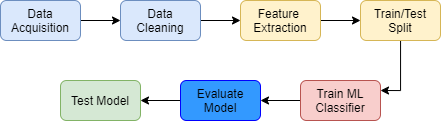

The diagram above was exported from draw.io. Its source (the exported page's mxGraphModel, read from the mxfile embedded in the PNG):
<mxGraphModel dx="541" dy="885" grid="1" gridSize="10" guides="1" tooltips="1" connect="1" arrows="1" fold="1" page="1" pageScale="1" pageWidth="850" pageHeight="1100" math="0" shadow="0">
  <root>
    <mxCell id="0" />
    <mxCell id="1" parent="0" />
    <mxCell id="YQ7UT58bo7sLI-UNQXcw-11" value="" style="edgeStyle=orthogonalEdgeStyle;rounded=0;orthogonalLoop=1;jettySize=auto;html=1;" edge="1" parent="1" source="YQ7UT58bo7sLI-UNQXcw-1" target="YQ7UT58bo7sLI-UNQXcw-2">
      <mxGeometry relative="1" as="geometry" />
    </mxCell>
    <mxCell id="YQ7UT58bo7sLI-UNQXcw-1" value="Data Acquisition" style="rounded=1;whiteSpace=wrap;html=1;fillColor=#dae8fc;strokeColor=#6c8ebf;" vertex="1" parent="1">
      <mxGeometry x="40" y="320" width="80" height="40" as="geometry" />
    </mxCell>
    <mxCell id="YQ7UT58bo7sLI-UNQXcw-12" value="" style="edgeStyle=orthogonalEdgeStyle;rounded=0;orthogonalLoop=1;jettySize=auto;html=1;" edge="1" parent="1" source="YQ7UT58bo7sLI-UNQXcw-2" target="YQ7UT58bo7sLI-UNQXcw-5">
      <mxGeometry relative="1" as="geometry" />
    </mxCell>
    <mxCell id="YQ7UT58bo7sLI-UNQXcw-2" value="Data&lt;br&gt;Cleaning" style="rounded=1;whiteSpace=wrap;html=1;fillColor=#dae8fc;strokeColor=#6c8ebf;" vertex="1" parent="1">
      <mxGeometry x="160" y="320" width="80" height="40" as="geometry" />
    </mxCell>
    <mxCell id="YQ7UT58bo7sLI-UNQXcw-13" value="" style="edgeStyle=orthogonalEdgeStyle;rounded=0;orthogonalLoop=1;jettySize=auto;html=1;" edge="1" parent="1" source="YQ7UT58bo7sLI-UNQXcw-5" target="YQ7UT58bo7sLI-UNQXcw-8">
      <mxGeometry relative="1" as="geometry" />
    </mxCell>
    <mxCell id="YQ7UT58bo7sLI-UNQXcw-5" value="Feature&amp;nbsp;&lt;br&gt;Extraction" style="rounded=1;whiteSpace=wrap;html=1;fillColor=#fff2cc;strokeColor=#d6b656;" vertex="1" parent="1">
      <mxGeometry x="280" y="320" width="80" height="40" as="geometry" />
    </mxCell>
    <mxCell id="YQ7UT58bo7sLI-UNQXcw-15" value="" style="edgeStyle=orthogonalEdgeStyle;rounded=0;orthogonalLoop=1;jettySize=auto;html=1;" edge="1" parent="1" source="YQ7UT58bo7sLI-UNQXcw-6" target="YQ7UT58bo7sLI-UNQXcw-7">
      <mxGeometry relative="1" as="geometry" />
    </mxCell>
    <mxCell id="YQ7UT58bo7sLI-UNQXcw-6" value="Train ML Classifier" style="rounded=1;whiteSpace=wrap;html=1;fillColor=#f8cecc;strokeColor=#b85450;" vertex="1" parent="1">
      <mxGeometry x="340" y="400" width="80" height="40" as="geometry" />
    </mxCell>
    <mxCell id="YQ7UT58bo7sLI-UNQXcw-16" value="" style="edgeStyle=orthogonalEdgeStyle;rounded=0;orthogonalLoop=1;jettySize=auto;html=1;" edge="1" parent="1" source="YQ7UT58bo7sLI-UNQXcw-7" target="YQ7UT58bo7sLI-UNQXcw-9">
      <mxGeometry relative="1" as="geometry" />
    </mxCell>
    <mxCell id="YQ7UT58bo7sLI-UNQXcw-7" value="Evaluate Model" style="rounded=1;whiteSpace=wrap;html=1;fillColor=#3399FF;strokeColor=#0000FF;" vertex="1" parent="1">
      <mxGeometry x="220" y="400" width="80" height="40" as="geometry" />
    </mxCell>
    <mxCell id="YQ7UT58bo7sLI-UNQXcw-14" style="edgeStyle=orthogonalEdgeStyle;rounded=0;orthogonalLoop=1;jettySize=auto;html=1;entryX=1;entryY=0.25;entryDx=0;entryDy=0;" edge="1" parent="1" source="YQ7UT58bo7sLI-UNQXcw-8" target="YQ7UT58bo7sLI-UNQXcw-6">
      <mxGeometry relative="1" as="geometry" />
    </mxCell>
    <mxCell id="YQ7UT58bo7sLI-UNQXcw-8" value="Train/Test Split" style="rounded=1;whiteSpace=wrap;html=1;strokeColor=#d6b656;fillColor=#fff2cc;" vertex="1" parent="1">
      <mxGeometry x="400" y="320" width="80" height="40" as="geometry" />
    </mxCell>
    <mxCell id="YQ7UT58bo7sLI-UNQXcw-9" value="Test Model" style="rounded=1;whiteSpace=wrap;html=1;strokeColor=#82b366;fillColor=#d5e8d4;" vertex="1" parent="1">
      <mxGeometry x="100" y="400" width="80" height="40" as="geometry" />
    </mxCell>
  </root>
</mxGraphModel>